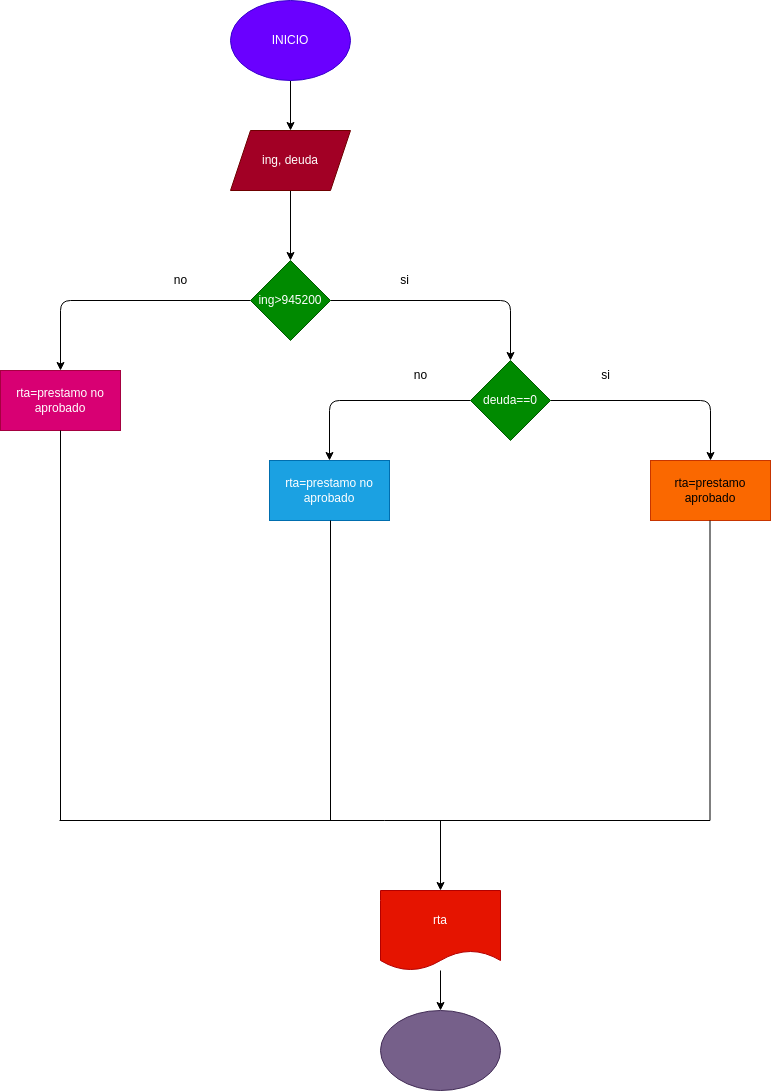

The diagram above was exported from draw.io. Its source (the exported page's mxGraphModel, read from the mxfile embedded in the PNG):
<mxGraphModel dx="1357" dy="413" grid="1" gridSize="10" guides="1" tooltips="1" connect="1" arrows="1" fold="1" page="1" pageScale="1" pageWidth="827" pageHeight="1169" math="0" shadow="0">
  <root>
    <mxCell id="0" />
    <mxCell id="1" parent="0" />
    <mxCell id="4" value="" style="edgeStyle=none;html=1;" edge="1" parent="1" source="2" target="3">
      <mxGeometry relative="1" as="geometry" />
    </mxCell>
    <mxCell id="2" value="INICIO" style="ellipse;whiteSpace=wrap;html=1;fillColor=#6a00ff;fontColor=#ffffff;strokeColor=#3700CC;" vertex="1" parent="1">
      <mxGeometry x="220" y="20" width="120" height="80" as="geometry" />
    </mxCell>
    <mxCell id="6" value="" style="edgeStyle=none;html=1;" edge="1" parent="1" source="3" target="5">
      <mxGeometry relative="1" as="geometry" />
    </mxCell>
    <mxCell id="3" value="ing, deuda" style="shape=parallelogram;perimeter=parallelogramPerimeter;whiteSpace=wrap;html=1;fixedSize=1;fillColor=#a20025;fontColor=#ffffff;strokeColor=#6F0000;" vertex="1" parent="1">
      <mxGeometry x="220" y="150" width="120" height="60" as="geometry" />
    </mxCell>
    <mxCell id="10" value="" style="edgeStyle=none;html=1;" edge="1" parent="1" source="5" target="9">
      <mxGeometry relative="1" as="geometry">
        <Array as="points">
          <mxPoint x="50" y="320" />
        </Array>
      </mxGeometry>
    </mxCell>
    <mxCell id="13" value="" style="edgeStyle=none;html=1;" edge="1" parent="1" source="5" target="12">
      <mxGeometry relative="1" as="geometry">
        <Array as="points">
          <mxPoint x="500" y="320" />
        </Array>
      </mxGeometry>
    </mxCell>
    <mxCell id="5" value="ing&amp;gt;945200" style="rhombus;whiteSpace=wrap;html=1;fillColor=#008a00;strokeColor=#005700;fontColor=#ffffff;" vertex="1" parent="1">
      <mxGeometry x="240" y="280" width="80" height="80" as="geometry" />
    </mxCell>
    <mxCell id="9" value="rta=prestamo no aprobado" style="whiteSpace=wrap;html=1;fillColor=#d80073;strokeColor=#A50040;fontColor=#ffffff;" vertex="1" parent="1">
      <mxGeometry x="-10" y="390" width="120" height="60" as="geometry" />
    </mxCell>
    <mxCell id="11" value="" style="endArrow=none;html=1;" edge="1" parent="1">
      <mxGeometry width="50" height="50" relative="1" as="geometry">
        <mxPoint x="50" y="840" as="sourcePoint" />
        <mxPoint x="50" y="450" as="targetPoint" />
      </mxGeometry>
    </mxCell>
    <mxCell id="22" value="" style="edgeStyle=none;html=1;" edge="1" parent="1" source="12" target="21">
      <mxGeometry relative="1" as="geometry">
        <Array as="points">
          <mxPoint x="319" y="420" />
        </Array>
      </mxGeometry>
    </mxCell>
    <mxCell id="24" value="" style="edgeStyle=none;html=1;" edge="1" parent="1" source="12" target="23">
      <mxGeometry relative="1" as="geometry">
        <Array as="points">
          <mxPoint x="700" y="420" />
        </Array>
      </mxGeometry>
    </mxCell>
    <mxCell id="12" value="deuda==0" style="rhombus;whiteSpace=wrap;html=1;fillColor=#008a00;strokeColor=#005700;fontColor=#ffffff;" vertex="1" parent="1">
      <mxGeometry x="460" y="380" width="80" height="80" as="geometry" />
    </mxCell>
    <mxCell id="14" value="no" style="text;html=1;align=center;verticalAlign=middle;resizable=0;points=[];autosize=1;strokeColor=none;fillColor=none;" vertex="1" parent="1">
      <mxGeometry x="150" y="285" width="40" height="30" as="geometry" />
    </mxCell>
    <mxCell id="15" value="no" style="text;html=1;align=center;verticalAlign=middle;resizable=0;points=[];autosize=1;strokeColor=none;fillColor=none;" vertex="1" parent="1">
      <mxGeometry x="390" y="380" width="40" height="30" as="geometry" />
    </mxCell>
    <mxCell id="16" value="si" style="text;html=1;align=center;verticalAlign=middle;resizable=0;points=[];autosize=1;strokeColor=none;fillColor=none;" vertex="1" parent="1">
      <mxGeometry x="379" y="285" width="30" height="30" as="geometry" />
    </mxCell>
    <mxCell id="21" value="rta=prestamo no aprobado" style="whiteSpace=wrap;html=1;fillColor=#1ba1e2;strokeColor=#006EAF;fontColor=#ffffff;" vertex="1" parent="1">
      <mxGeometry x="259" y="480" width="120" height="60" as="geometry" />
    </mxCell>
    <mxCell id="23" value="rta=prestamo aprobado" style="whiteSpace=wrap;html=1;fillColor=#fa6800;strokeColor=#C73500;fontColor=#000000;" vertex="1" parent="1">
      <mxGeometry x="640" y="480" width="120" height="60" as="geometry" />
    </mxCell>
    <mxCell id="25" value="si" style="text;html=1;align=center;verticalAlign=middle;resizable=0;points=[];autosize=1;strokeColor=none;fillColor=none;" vertex="1" parent="1">
      <mxGeometry x="580" y="380" width="30" height="30" as="geometry" />
    </mxCell>
    <mxCell id="26" value="" style="endArrow=none;html=1;" edge="1" parent="1">
      <mxGeometry width="50" height="50" relative="1" as="geometry">
        <mxPoint x="320" y="840" as="sourcePoint" />
        <mxPoint x="320" y="540" as="targetPoint" />
      </mxGeometry>
    </mxCell>
    <mxCell id="27" value="" style="endArrow=none;html=1;" edge="1" parent="1">
      <mxGeometry width="50" height="50" relative="1" as="geometry">
        <mxPoint x="699.5" y="840" as="sourcePoint" />
        <mxPoint x="699.5" y="540" as="targetPoint" />
      </mxGeometry>
    </mxCell>
    <mxCell id="28" value="" style="endArrow=none;html=1;" edge="1" parent="1">
      <mxGeometry width="50" height="50" relative="1" as="geometry">
        <mxPoint x="49" y="840" as="sourcePoint" />
        <mxPoint x="699.5" y="840" as="targetPoint" />
      </mxGeometry>
    </mxCell>
    <mxCell id="29" value="" style="endArrow=classic;html=1;" edge="1" parent="1">
      <mxGeometry width="50" height="50" relative="1" as="geometry">
        <mxPoint x="430" y="840" as="sourcePoint" />
        <mxPoint x="430" y="910" as="targetPoint" />
      </mxGeometry>
    </mxCell>
    <mxCell id="32" value="" style="edgeStyle=none;html=1;" edge="1" parent="1" source="30" target="31">
      <mxGeometry relative="1" as="geometry" />
    </mxCell>
    <mxCell id="30" value="rta" style="shape=document;whiteSpace=wrap;html=1;boundedLbl=1;size=0.25;fillColor=#e51400;fontColor=#ffffff;strokeColor=#B20000;" vertex="1" parent="1">
      <mxGeometry x="370" y="910" width="120" height="80" as="geometry" />
    </mxCell>
    <mxCell id="31" value="" style="ellipse;whiteSpace=wrap;html=1;fillColor=#76608a;fontColor=#ffffff;strokeColor=#432D57;" vertex="1" parent="1">
      <mxGeometry x="370" y="1030" width="120" height="80" as="geometry" />
    </mxCell>
  </root>
</mxGraphModel>